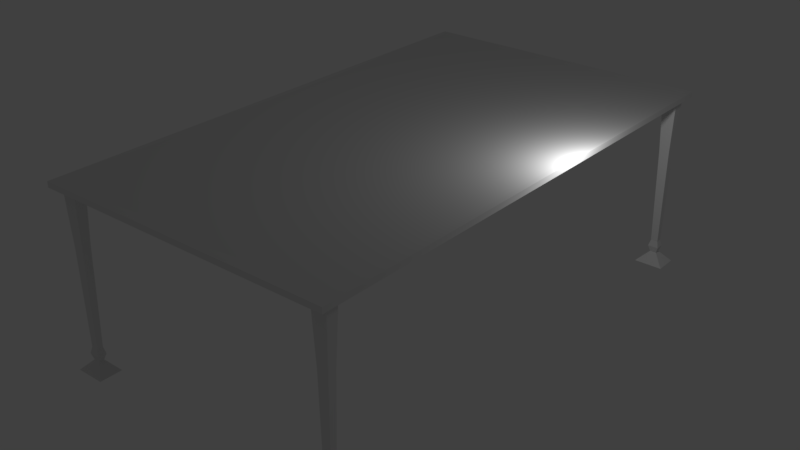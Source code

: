 # Source: testTable.blend  (saved by Blender 2.77.0; exported with 4.5.12 LTS)
import bpy
from mathutils import Matrix  # noqa: F401  (used for matrix-valued properties, if any)

bpy.ops.wm.read_factory_settings(use_empty=True)
scene = bpy.context.scene
scene.name = 'Scene'

# ---- collections
col_collection_1 = bpy.data.collections.new('Collection 1'); scene.collection.children.link(col_collection_1)

# ---- materials (node trees are filled in below, after node groups)
mat_material = bpy.data.materials.new('Material')
mat_material.alpha_threshold = 0.0
mat_material.use_transparent_shadow = False
mat_material.roughness = 0.5
mat_material.line_color = (0.0, 0.0, 0.0, 1.0)

# ---- material node trees

# ---- world
world_world = bpy.data.worlds.new('World'); scene.world = world_world
world_world.color = (0.05088, 0.05088, 0.05088)
world_world.use_sun_shadow = False
world_world.sun_shadow_jitter_overblur = 0.0
world_world.cycles.sampling_method = 'MANUAL'

# ---- lights
light_lamp = bpy.data.lights.new('Lamp', 'POINT')
light_lamp.transmission_factor = 0.0
light_lamp.cutoff_distance = 30.0
light_lamp.energy = 100.0
light_lamp.shadow_buffer_clip_start = 1.001
light_lamp.shadow_soft_size = 0.1
light_lamp.shadow_maximum_resolution = 0.006
light_lamp.use_absolute_resolution = True

# ---- meshes
me_cube = bpy.data.meshes.new('Cube')
me_cube.from_pydata([(0.9001, 0.9536, -0.7706), (1.0, -1.0, -0.7706), (-1.0, -1.0, -0.7706), (-0.8971, 0.9536, -0.7706), (-0.8971, 0.9536, 1.0), (1.0, -1.0, 1.0), (-1.0, -1.0, 1.0), (0.9001, 0.9536, 1.0), (0.9001, 1.001, 1.0), (1.0, -0.953, -0.7706), (-1.0, -0.953, -0.7706), (-0.8971, 1.001, 1.0), (0.9001, 1.001, -0.7706), (1.0, -0.953, 1.0), (-1.0, -0.953, 1.0), (-0.8971, 1.001, -0.7706), (1.001, 0.9536, 1.0), (-0.9985, 0.9536, 1.0), (0.8986, -1.0, -0.7706), (-0.8986, -1.0, -0.7706), (1.001, 0.9536, -0.7706), (-0.9985, 0.9536, -0.7706), (0.8986, -1.0, 1.0), (-0.8986, -1.0, 1.0), (1.001, 1.001, 1.0), (-0.9985, 1.001, 1.0), (-0.8986, -0.953, 1.0), (0.8986, -0.953, 1.0), (1.001, 1.001, -0.7706), (-0.9985, 1.001, -0.7706), (0.8986, -0.953, -0.7706), (-0.8986, -0.953, -0.7706), (-0.8986, -1.0, 1.0), (1.0, -0.953, 1.0), (-1.0, -1.0, 1.0), (1.0, -1.0, 1.0), (-1.0, -1.0, -0.7706), (-0.8986, -1.0, -0.7706), (1.0, -1.0, -0.7706), (1.0, -0.953, -0.7706), (0.9848, -0.96, -19.24), (0.9848, -0.9929, -19.24), (0.9138, -0.9929, -19.24), (0.9138, -0.96, -19.24), (-0.9827, -0.96, -19.24), (-0.9827, -0.9929, -19.24), (-0.9117, -0.9929, -19.24), (-0.9117, -0.96, -19.24), (0.9741, -0.965, -51.55), (0.9741, -0.988, -51.55), (0.9244, -0.988, -51.55), (0.9244, -0.965, -51.55), (-1.0, -0.953, -0.7706), (0.9001, 1.001, 1.0), (0.8986, -1.0, -0.7706), (-0.9985, 1.001, 1.0), (0.9866, -0.9592, -53.69), (0.9866, -0.9938, -53.69), (0.912, -0.9938, -53.69), (0.912, -0.9592, -53.69), (0.9717, -0.9661, -55.83), (0.9717, -0.9869, -55.83), (0.9269, -0.9869, -55.83), (0.9269, -0.9661, -55.83), (1.049, -0.9302, -59.49), (1.049, -1.023, -59.49), (0.8494, -1.023, -59.49), (0.8494, -0.9302, -59.49), (1.001, -0.9525, -59.49), (1.001, -1.0, -59.49), (0.8976, -1.0, -59.49), (0.8976, -0.9525, -59.49), (1.001, -0.9525, -58.31), (1.001, -1.0, -58.31), (0.8976, -1.0, -58.31), (0.8976, -0.9525, -58.31), (-0.9223, -0.965, -51.55), (-0.9223, -0.988, -51.55), (-0.972, -0.988, -51.55), (-0.972, -0.965, -51.55), (-0.9099, -0.9592, -53.69), (-0.9099, -0.9938, -53.69), (-0.9845, -0.9938, -53.69), (-0.9845, -0.9592, -53.69), (-0.9248, -0.9661, -55.83), (-0.9248, -0.9869, -55.83), (-0.9696, -0.9869, -55.83), (-0.9696, -0.9661, -55.83), (-0.8473, -0.9302, -59.49), (-0.8473, -1.023, -59.49), (-1.047, -1.023, -59.49), (-1.047, -0.9302, -59.49), (-0.8955, -0.9525, -59.49), (-0.8955, -1.0, -59.49), (-0.9989, -1.0, -59.49), (-0.9989, -0.9525, -59.49), (-0.8955, -0.9525, -58.31), (-0.8955, -1.0, -58.31), (-0.9989, -1.0, -58.31), (-0.9989, -0.9525, -58.31), (-0.8971, 1.001, 1.0), (0.9001, 1.001, -0.7706), (-0.8971, 1.001, -0.7706), (-1.0, -0.953, 1.0), (-0.9833, 0.9606, -19.24), (-0.9833, 0.9935, -19.24), (-0.9123, 0.9935, -19.24), (-0.9123, 0.9606, -19.24), (0.9842, 0.9606, -19.24), (0.9842, 0.9935, -19.24), (0.9132, 0.9935, -19.24), (0.9132, 0.9606, -19.24), (-0.9727, 0.9655, -51.55), (-0.9727, 0.9886, -51.55), (-0.923, 0.9886, -51.55), (-0.923, 0.9655, -51.55), (-0.9851, 0.9598, -53.69), (-0.9851, 0.9943, -53.69), (-0.9106, 0.9943, -53.69), (-0.9106, 0.9598, -53.69), (-0.9702, 0.9667, -55.83), (-0.9702, 0.9874, -55.83), (-0.9255, 0.9874, -55.83), (-0.9255, 0.9667, -55.83), (-1.048, 0.9307, -59.49), (-1.048, 1.023, -59.49), (-0.8479, 1.023, -59.49), (-0.8479, 0.9307, -59.49), (-0.9996, 0.9531, -59.49), (-0.9996, 1.001, -59.49), (-0.8961, 1.001, -59.49), (-0.8961, 0.9531, -59.49), (-0.9996, 0.9531, -58.31), (-0.9996, 1.001, -58.31), (-0.8961, 1.001, -58.31), (-0.8961, 0.9531, -58.31), (0.9238, 0.9655, -51.55), (0.9238, 0.9886, -51.55), (0.9735, 0.9886, -51.55), (0.9735, 0.9655, -51.55), (0.9114, 0.9598, -53.69), (0.9114, 0.9943, -53.69), (0.9859, 0.9943, -53.69), (0.9859, 0.9598, -53.69), (0.9263, 0.9667, -55.83), (0.9263, 0.9874, -55.83), (0.971, 0.9874, -55.83), (0.971, 0.9667, -55.83), (0.8487, 0.9307, -59.49), (0.8487, 1.023, -59.49), (1.049, 1.023, -59.49), (1.049, 0.9307, -59.49), (0.8969, 0.9531, -59.49), (0.8969, 1.001, -59.49), (1.0, 1.001, -59.49), (1.0, 0.9531, -59.49), (0.8969, 0.9531, -58.31), (0.8969, 1.001, -58.31), (1.0, 1.001, -58.31), (1.0, 0.9531, -58.31), (0.8986, -1.0, 1.0), (-0.9985, 1.001, -0.7706), (-0.9985, 0.9536, 1.0), (-0.9985, 0.9536, -0.7706), (1.001, 0.9536, 1.0), (1.001, 0.9536, -0.7706), (1.001, 1.001, 1.0), (1.001, 1.001, -0.7706), (1.038, 0.9884, 1.032), (1.038, 0.9884, -0.803), (1.038, 1.037, -0.803), (-1.035, 0.9884, 1.032), (-1.035, 0.9884, -0.803), (-0.9299, 1.037, -0.803), (0.9329, 1.037, -0.803), (0.9329, 1.037, 1.032), (-0.9314, -1.037, 1.032), (-1.037, -1.037, 1.032), (1.038, 1.037, 1.032), (0.9314, -1.037, 1.032), (0.9314, -1.037, -0.803), (-0.9314, -1.037, -0.803), (-1.037, -1.037, -0.803), (1.036, -0.9878, -0.803), (1.036, -1.037, -0.803), (-1.035, 1.037, 1.032), (-1.037, -0.9878, -0.803), (1.036, -0.9878, 1.032), (1.036, -1.037, 1.032), (-0.9299, 1.037, 1.032), (-1.037, -0.9878, 1.032), (-1.035, 1.037, -0.803)], [], [(47, 46, 77, 76), (26, 14, 6, 23), (9, 20, 165, 39), (11, 8, 53, 100), (167, 101, 174, 170), (3, 15, 12, 0), (24, 16, 164, 166), (29, 15, 106, 105), (4, 7, 8, 11), (19, 18, 54, 37), (17, 4, 11, 25), (17, 25, 55, 162), (13, 5, 35, 33), (26, 4, 17, 14), (10, 21, 3, 31), (30, 0, 20, 9), (18, 1, 38, 54), (100, 53, 175, 189), (31, 3, 0, 30), (13, 16, 7, 27), (32, 34, 177, 176), (165, 167, 170, 169), (52, 36, 182, 186), (55, 100, 189, 185), (29, 21, 163, 161), (21, 10, 52, 163), (13, 27, 22, 5), (27, 26, 23, 22), (1, 18, 42, 41), (30, 18, 19, 31), (35, 160, 179, 188), (34, 103, 190, 177), (8, 24, 166, 53), (1, 9, 39, 38), (15, 29, 161, 102), (7, 16, 24, 8), (111, 110, 137, 136), (103, 162, 171, 190), (42, 43, 51, 50), (9, 1, 41, 40), (30, 9, 40, 43), (18, 30, 43, 42), (44, 47, 76, 79), (46, 45, 78, 77), (79, 76, 80, 83), (2, 10, 44, 45), (51, 48, 56, 59), (41, 42, 50, 49), (43, 40, 48, 51), (40, 41, 49, 48), (10, 31, 47, 44), (31, 19, 46, 47), (45, 44, 79, 78), (19, 2, 45, 46), (59, 56, 60, 63), (48, 49, 57, 56), (50, 51, 59, 58), (49, 50, 58, 57), (63, 60, 64, 67), (56, 57, 61, 60), (58, 59, 63, 62), (57, 58, 62, 61), (66, 67, 71, 70), (60, 61, 65, 64), (62, 63, 67, 66), (61, 62, 66, 65), (71, 68, 72, 75), (65, 66, 70, 69), (67, 64, 68, 71), (64, 65, 69, 68), (72, 73, 74, 75), (68, 69, 73, 72), (70, 71, 75, 74), (69, 70, 74, 73), (83, 80, 84, 87), (76, 77, 81, 80), (78, 79, 83, 82), (77, 78, 82, 81), (87, 84, 88, 91), (80, 81, 85, 84), (82, 83, 87, 86), (81, 82, 86, 85), (90, 91, 95, 94), (84, 85, 89, 88), (86, 87, 91, 90), (85, 86, 90, 89), (95, 92, 96, 99), (89, 90, 94, 93), (91, 88, 92, 95), (88, 89, 93, 92), (96, 97, 98, 99), (92, 93, 97, 96), (94, 95, 99, 98), (93, 94, 98, 97), (106, 107, 115, 114), (21, 29, 105, 104), (3, 21, 104, 107), (15, 3, 107, 106), (108, 111, 136, 139), (110, 109, 138, 137), (139, 136, 140, 143), (28, 20, 108, 109), (115, 112, 116, 119), (105, 106, 114, 113), (107, 104, 112, 115), (104, 105, 113, 112), (20, 0, 111, 108), (0, 12, 110, 111), (109, 108, 139, 138), (12, 28, 109, 110), (119, 116, 120, 123), (112, 113, 117, 116), (114, 115, 119, 118), (113, 114, 118, 117), (123, 120, 124, 127), (116, 117, 121, 120), (118, 119, 123, 122), (117, 118, 122, 121), (126, 127, 131, 130), (120, 121, 125, 124), (122, 123, 127, 126), (121, 122, 126, 125), (131, 128, 132, 135), (125, 126, 130, 129), (127, 124, 128, 131), (124, 125, 129, 128), (132, 133, 134, 135), (128, 129, 133, 132), (130, 131, 135, 134), (129, 130, 134, 133), (143, 140, 144, 147), (136, 137, 141, 140), (138, 139, 143, 142), (137, 138, 142, 141), (147, 144, 148, 151), (140, 141, 145, 144), (142, 143, 147, 146), (141, 142, 146, 145), (150, 151, 155, 154), (144, 145, 149, 148), (146, 147, 151, 150), (145, 146, 150, 149), (155, 152, 156, 159), (149, 150, 154, 153), (151, 148, 152, 155), (148, 149, 153, 152), (156, 157, 158, 159), (152, 153, 157, 156), (154, 155, 159, 158), (153, 154, 158, 157), (27, 7, 4, 26), (102, 161, 191, 173), (53, 166, 178, 175), (39, 165, 169, 183), (23, 6, 34, 32), (2, 19, 37, 36), (6, 14, 103, 34), (16, 13, 33, 164), (25, 11, 100, 55), (5, 22, 160, 35), (14, 17, 162, 103), (22, 23, 32, 160), (20, 28, 167, 165), (12, 15, 102, 101), (10, 2, 36, 52), (28, 12, 101, 167), (182, 177, 190, 186), (180, 179, 176, 181), (190, 171, 172, 186), (191, 185, 189, 173), (169, 168, 187, 183), (173, 189, 175, 174), (184, 188, 179, 180), (181, 176, 177, 182), (183, 187, 188, 184), (170, 178, 168, 169), (174, 175, 178, 170), (172, 171, 185, 191), (37, 54, 180, 181), (36, 37, 181, 182), (33, 35, 188, 187), (161, 163, 172, 191), (54, 38, 184, 180), (38, 39, 183, 184), (163, 52, 186, 172), (164, 33, 187, 168), (166, 164, 168, 178), (160, 32, 176, 179), (162, 55, 185, 171), (101, 102, 173, 174)])
me_cube.materials.append(mat_material)
me_cube.use_remesh_preserve_volume = False
me_cube.use_remesh_preserve_attributes = False
me_cube.use_mirror_vertex_groups = False
me_cube.update()

# ---- objects
ob_cube = bpy.data.objects.new('Cube', me_cube)
ob_lamp = bpy.data.objects.new('Lamp', light_lamp)

# ---- transforms, parenting, visibility, modifiers, constraints
ob_cube.location = (0.0, 0.0, 5.104)
ob_cube.scale = (3.357, 5.769, 0.07007)
ob_cube.lock_rotations_4d = False
ob_cube.empty_display_type = 'ARROWS'
ob_cube.lineart.crease_threshold = 0.0
ob_lamp.location = (4.076, 1.005, 5.904)
ob_lamp.rotation_euler = (0.6503, 0.05522, 1.866)
ob_lamp.lock_rotations_4d = False
ob_lamp.empty_display_type = 'ARROWS'
ob_lamp.color = (0.0, 0.0, 0.0, 0.0)
ob_lamp.lineart.crease_threshold = 0.0

# ---- collection membership
col_collection_1.objects.link(ob_cube)
col_collection_1.objects.link(ob_lamp)

# ---- scene / render settings (as saved in the file)
scene.frame_start = 1; scene.frame_end = 250; scene.frame_set(1)
scene.render.engine = 'BLENDER_EEVEE_NEXT'
scene.render.resolution_percentage = 50
scene.render.dither_intensity = 0.0
scene.cycles.use_denoising = False
scene.cycles.samples = 128
scene.cycles.sampling_pattern = 'TABULATED_SOBOL'
scene.cycles.light_sampling_threshold = 0.0
scene.cycles.use_adaptive_sampling = False
scene.cycles.use_light_tree = False
scene.cycles.blur_glossy = 0.0
scene.cycles.sample_clamp_indirect = 0.0
scene.view_settings.view_transform = 'Standard'
bpy.context.view_layer.update()

# ---- added for rendering (the .blend has no active camera): camera
cam_auto = bpy.data.cameras.new('AutoCamera')
cam_auto.lens = 50.0
cam_auto.sensor_width = 36.0
cam_auto.clip_end = 1000.0
ob_auto_camera = bpy.data.objects.new('AutoCamera', cam_auto)
scene.collection.objects.link(ob_auto_camera)
ob_auto_camera.location = (13.4309, -16.1125, 13.7991)
ob_auto_camera.rotation_euler = (1.09748, -7.21219e-08, 0.694738)
scene.camera = ob_auto_camera
bpy.context.view_layer.update()
